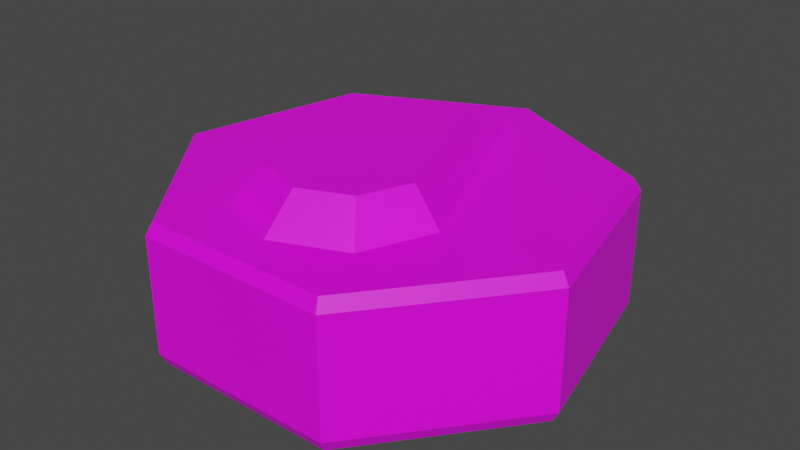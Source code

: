 # Source: Rune_-_Death.blend  (saved by Blender 3.5.10; exported with 4.5.12 LTS)
import bpy
from mathutils import Matrix  # noqa: F401  (used for matrix-valued properties, if any)

bpy.ops.wm.read_factory_settings(use_empty=True)
scene = bpy.context.scene
scene.name = 'Scene'

# ---- collections
col_collection = bpy.data.collections.new('Collection'); scene.collection.children.link(col_collection)

# ---- images (referenced by path relative to the original .blend; pixels are not part of the script)
import os
ASSET_DIR = os.environ.get("B2B_ASSET_DIR", "")  # directory of the original .blend (textures are referenced by path, not embedded)
HERE = os.path.dirname(os.path.abspath(__file__))  # packed textures are extracted next to this script under _unpacked/

def load_image(name, relpath, width, height, colorspace="sRGB"):
    """Load a texture the original file referenced (path relative to the .blend, or extracted next to this script)."""
    p = next((c for c in (os.path.join(HERE, relpath), os.path.join(ASSET_DIR, relpath)) if relpath and os.path.exists(c)), "")
    if p:
        img = bpy.data.images.load(p, check_existing=True)
        img.name = name
    else:  # same state as the original file: an image datablock whose file is absent (Cycles renders it pink)
        img = bpy.data.images.new(name, width, height)
        img.source = "FILE"
        img.filepath = "//" + (relpath or name)
    img.colorspace_settings.name = colorspace
    return img
img_rune___death_png = load_image('Rune - Death.png', 'Rune - Death.png', 1024, 1024, 'sRGB')
img_rune___death_png_001 = load_image('Rune - Death.png.001', 'Rune - Death.png', 1024, 1024, 'sRGB')

# ---- materials (node trees are filled in below, after node groups)
mat_material = bpy.data.materials.new('Material')
mat_material.use_transparent_shadow = False
mat_material_001 = bpy.data.materials.new('Material.001')
mat_material_001.use_transparent_shadow = False

# ---- material node trees
mat_material.use_nodes = True; mat_material.node_tree.nodes.clear()
_N = mat_material.node_tree.nodes; _L = mat_material.node_tree.links
n0 = _N.new('ShaderNodeBsdfPrincipled'); n0.name = 'Principled BSDF'; n0.location = (10, 300)
n0.distribution = 'GGX'
n0.subsurface_method = 'RANDOM_WALK_SKIN'
n0.inputs[3].default_value = 1.45
n0.inputs[27].default_value = (0.0, 0.0, 0.0, 1.0)
n0.inputs[28].default_value = 1.0
n1 = _N.new('ShaderNodeOutputMaterial'); n1.name = 'Material Output'; n1.location = (300, 300)
n2 = _N.new('ShaderNodeTexImage'); n2.name = 'Image Texture'; n2.location = (-280, 280)
n2.image = img_rune___death_png
_L.new(n0.outputs[0], n1.inputs[0])
_L.new(n2.outputs[0], n0.inputs[0])
n1.is_active_output = True
mat_material_001.use_nodes = True; mat_material_001.node_tree.nodes.clear()
_N = mat_material_001.node_tree.nodes; _L = mat_material_001.node_tree.links
n0 = _N.new('ShaderNodeBsdfPrincipled'); n0.name = 'Principled BSDF'; n0.location = (10, 300)
n0.distribution = 'GGX'
n0.subsurface_method = 'RANDOM_WALK_SKIN'
n0.inputs[3].default_value = 1.45
n0.inputs[27].default_value = (0.0, 0.0, 0.0, 1.0)
n0.inputs[28].default_value = 1.0
n1 = _N.new('ShaderNodeOutputMaterial'); n1.name = 'Material Output'; n1.location = (300, 300)
n2 = _N.new('ShaderNodeTexImage'); n2.name = 'Image Texture'; n2.location = (-280, 280)
n2.image = img_rune___death_png_001
_L.new(n0.outputs[0], n1.inputs[0])
_L.new(n2.outputs[0], n0.inputs[0])
n1.is_active_output = True

# ---- world
world_world = bpy.data.worlds.new('World'); scene.world = world_world
world_world.use_nodes = True; world_world.node_tree.nodes.clear()
_N = world_world.node_tree.nodes; _L = world_world.node_tree.links
n0 = _N.new('ShaderNodeOutputWorld'); n0.name = 'World Output'; n0.location = (300, 300)
n1 = _N.new('ShaderNodeBackground'); n1.name = 'Background'; n1.location = (10, 300)
n1.inputs[0].default_value = (0.05088, 0.05088, 0.05088, 1.0)
_L.new(n1.outputs[0], n0.inputs[0])
n0.is_active_output = True
world_world.color = (0.05088, 0.05088, 0.05088)
world_world.use_sun_shadow = False
world_world.sun_shadow_jitter_overblur = 0.0

# ---- meshes
me_circle_001 = bpy.data.meshes.new('Circle.001')
me_circle_001.from_pydata([(0.0, 1.272, -1.751), (-2.233, 0.1971, -1.751), (-2.784, -2.219, -1.751), (-1.239, -4.156, -1.751), (1.239, -4.156, -1.751), (2.784, -2.219, -1.751), (2.233, 0.1971, -1.751), (0.0, 1.272, 0.1086), (-2.233, 0.1971, 0.1086), (-2.784, -2.219, 0.1086), (-1.239, -4.156, 0.1086), (1.239, -4.156, 0.1086), (2.784, -2.219, 0.1086), (2.233, 0.1971, 0.1086), (-1.28, -4.24, -1.59), (-1.28, -4.24, -0.05254), (-2.875, -2.24, -0.05254), (-2.875, -2.24, -1.59), (-2.306, 0.2555, -1.59), (-2.306, 0.2555, -0.05254), (-1.196e-09, 1.366, -0.05254), (-1.196e-09, 1.366, -1.59), (2.306, 0.2555, -1.59), (2.306, 0.2555, -0.05254), (2.875, -2.24, -0.05254), (2.875, -2.24, -1.59), (1.28, -4.24, -1.59), (1.28, -4.24, -0.05254), (7.991e-10, 0.8902, 0.07766), (-0.9546, -1.41, 0.07766), (-1.35, -2.364, 0.07766), (-0.9546, -3.319, 0.07766), (7.991e-10, -3.715, 0.07766), (0.9546, -3.319, 0.07766), (1.35, -2.364, 0.07766), (0.9546, -1.41, 0.07766), (-4.51e-09, -0.05695, 0.551), (-0.6549, -1.635, 0.551), (-0.9262, -2.29, 0.551), (-0.6549, -2.945, 0.551), (-4.51e-09, -3.216, 0.551), (0.6549, -2.945, 0.551), (0.9262, -2.29, 0.551), (0.6549, -1.635, 0.551)], [], [(1, 0, 6, 5, 4, 3, 2), (16, 15, 10, 9), (20, 19, 8, 7), (24, 23, 13, 12), (15, 27, 11, 10), (19, 16, 9, 8), (23, 20, 7, 13), (27, 24, 12, 11), (4, 5, 25, 26), (26, 25, 24, 27), (6, 0, 21, 22), (22, 21, 20, 23), (1, 2, 17, 18), (18, 17, 16, 19), (3, 4, 26, 14), (14, 26, 27, 15), (5, 6, 22, 25), (25, 22, 23, 24), (0, 1, 18, 21), (21, 18, 19, 20), (2, 3, 14, 17), (17, 14, 15, 16), (8, 9, 10, 11, 12, 13, 7), (29, 28, 35, 34, 33, 32, 31, 30), (37, 38, 39, 40, 41, 42, 43, 36), (34, 35, 43, 42), (32, 33, 41, 40), (30, 31, 39, 38), (28, 29, 37, 36), (35, 28, 36, 43), (33, 34, 42, 41), (31, 32, 40, 39), (29, 30, 38, 37)])
_uv = me_circle_001.uv_layers.new(name='UVMap')
_uv.uv.foreach_set('vector', [0.01728, 0.339, 0.05722, 0.2561, 0.147, 0.2356, 0.2189, 0.293, 0.2189, 0.385, 0.147, 0.4424, 0.05722, 0.4219, 0.0255, 0.8551, 0.01743, 0.998, 0.007274, 0.995, 0.01551, 0.8548, 0.02309, 0.5815, 0.02475, 0.7196, 0.01451, 0.7197, 0.01263, 0.5816, 0.01984, 0.2992, 0.02145, 0.4405, 0.01088, 0.4407, 0.009191, 0.2993, 0.0119, 0.0, 0.01901, 0.1562, 0.007912, 0.1565, 0.0, 0.003257, 0.02475, 0.7196, 0.0255, 0.8551, 0.01551, 0.8548, 0.01451, 0.7197, 0.02145, 0.4405, 0.02309, 0.5815, 0.01263, 0.5816, 0.01088, 0.4407, 0.01901, 0.1562, 0.01984, 0.2992, 0.009191, 0.2993, 0.007912, 0.1565, 0.1166, 0.1534, 0.1174, 0.2948, 0.1068, 0.2949, 0.1061, 0.1531, 0.1061, 0.1531, 0.1068, 0.2949, 0.01984, 0.2992, 0.01901, 0.1562, 0.1192, 0.4361, 0.1202, 0.5782, 0.1093, 0.5782, 0.1086, 0.4362, 0.1086, 0.4362, 0.1093, 0.5782, 0.02309, 0.5815, 0.02145, 0.4405, 0.1187, 0.7164, 0.119, 0.8518, 0.1084, 0.8521, 0.1089, 0.7163, 0.1089, 0.7163, 0.1084, 0.8521, 0.0255, 0.8551, 0.02475, 0.7196, 0.1257, 0.005661, 0.1166, 0.1534, 0.1061, 0.1531, 0.115, 0.002573, 0.115, 0.002573, 0.1061, 0.1531, 0.01901, 0.1562, 0.0119, 0.0, 0.1174, 0.2948, 0.1192, 0.4361, 0.1086, 0.4362, 0.1068, 0.2949, 0.1068, 0.2949, 0.1086, 0.4362, 0.02145, 0.4405, 0.01984, 0.2992, 0.1202, 0.5782, 0.1187, 0.7164, 0.1089, 0.7163, 0.1093, 0.5782, 0.1093, 0.5782, 0.1089, 0.7163, 0.02475, 0.7196, 0.02309, 0.5815, 0.119, 0.8518, 0.1257, 0.9971, 0.1151, 1.0, 0.1084, 0.8521, 0.1084, 0.8521, 0.1151, 1.0, 0.01743, 0.998, 0.0255, 0.8551, 0.0796, 0.3882, 0.1729, 0.3669, 0.2477, 0.4266, 0.2477, 0.5223, 0.1729, 0.582, 0.0796, 0.5607, 0.03807, 0.4744, 0.433, 0.0, 0.433, 0.0, 0.433, 0.0, 0.433, 0.0, 0.433, 0.0, 0.433, 0.0, 0.433, 0.0, 0.433, 0.0, 0.433, 0.0, 0.433, 0.0, 0.433, 0.0, 0.433, 0.0, 0.433, 0.0, 0.433, 0.0, 0.433, 0.0, 0.433, 0.0, 0.433, 0.0, 0.433, 0.0, 0.433, 0.0, 0.433, 0.0, 0.433, 0.0, 0.433, 0.0, 0.433, 0.0, 0.433, 0.0, 0.433, 0.0, 0.433, 0.0, 0.433, 0.0, 0.433, 0.0, 0.433, 0.0, 0.433, 0.0, 0.433, 0.0, 0.433, 0.0, 0.433, 0.0, 0.433, 0.0, 0.433, 0.0, 0.433, 0.0, 0.433, 0.0, 0.433, 0.0, 0.433, 0.0, 0.433, 0.0, 0.433, 0.0, 0.433, 0.0, 0.433, 0.0, 0.433, 0.0, 0.433, 0.0, 0.433, 0.0, 0.433, 0.0, 0.433, 0.0])
me_circle_001.materials.append(mat_material)
me_circle_001.update()
me_circle_003 = bpy.data.meshes.new('Circle.003')
me_circle_003.from_pydata([(0.0, 1.272, -1.751), (-2.233, 0.1971, -1.751), (-2.784, -2.219, -1.751), (-1.239, -4.156, -1.751), (1.239, -4.156, -1.751), (2.784, -2.219, -1.751), (2.233, 0.1971, -1.751), (0.0, 1.272, 0.1086), (-2.233, 0.1971, 0.1086), (-2.784, -2.219, 0.1086), (-1.239, -4.156, 0.1086), (1.239, -4.156, 0.1086), (2.784, -2.219, 0.1086), (2.233, 0.1971, 0.1086), (-1.28, -4.24, -1.59), (-1.28, -4.24, -0.05254), (-2.875, -2.24, -0.05254), (-2.875, -2.24, -1.59), (-2.306, 0.2555, -1.59), (-2.306, 0.2555, -0.05254), (-1.196e-09, 1.366, -0.05254), (-1.196e-09, 1.366, -1.59), (2.306, 0.2555, -1.59), (2.306, 0.2555, -0.05254), (2.875, -2.24, -0.05254), (2.875, -2.24, -1.59), (1.28, -4.24, -1.59), (1.28, -4.24, -0.05254), (7.991e-10, 0.8902, 0.07766), (-0.9546, -1.41, 0.07766), (-1.35, -2.364, 0.07766), (-0.9546, -3.319, 0.07766), (7.991e-10, -3.715, 0.07766), (0.9546, -3.319, 0.07766), (1.35, -2.364, 0.07766), (0.9546, -1.41, 0.07766), (-4.51e-09, -0.05695, 0.551), (-0.6549, -1.635, 0.551), (-0.9262, -2.29, 0.551), (-0.6549, -2.945, 0.551), (-4.51e-09, -3.216, 0.551), (0.6549, -2.945, 0.551), (0.9262, -2.29, 0.551), (0.6549, -1.635, 0.551)], [], [(1, 0, 6, 5, 4, 3, 2), (16, 15, 10, 9), (20, 19, 8, 7), (24, 23, 13, 12), (15, 27, 11, 10), (19, 16, 9, 8), (23, 20, 7, 13), (27, 24, 12, 11), (4, 5, 25, 26), (26, 25, 24, 27), (6, 0, 21, 22), (22, 21, 20, 23), (1, 2, 17, 18), (18, 17, 16, 19), (3, 4, 26, 14), (14, 26, 27, 15), (5, 6, 22, 25), (25, 22, 23, 24), (0, 1, 18, 21), (21, 18, 19, 20), (2, 3, 14, 17), (17, 14, 15, 16), (8, 9, 10, 11, 12, 13, 7), (29, 28, 35, 34, 33, 32, 31, 30), (37, 38, 39, 40, 41, 42, 43, 36), (34, 35, 43, 42), (32, 33, 41, 40), (30, 31, 39, 38), (28, 29, 37, 36), (35, 28, 36, 43), (33, 34, 42, 41), (31, 32, 40, 39), (29, 30, 38, 37)])
_uv = me_circle_003.uv_layers.new(name='UVMap')
_uv.uv.foreach_set('vector', [0.01728, 0.339, 0.05722, 0.2561, 0.147, 0.2356, 0.2189, 0.293, 0.2189, 0.385, 0.147, 0.4424, 0.05722, 0.4219, 0.0255, 0.8551, 0.01743, 0.998, 0.007274, 0.995, 0.01551, 0.8548, 0.02309, 0.5815, 0.02475, 0.7196, 0.01451, 0.7197, 0.01263, 0.5816, 0.01984, 0.2992, 0.02145, 0.4405, 0.01088, 0.4407, 0.009191, 0.2993, 0.0119, 0.0, 0.01901, 0.1562, 0.007912, 0.1565, 0.0, 0.003257, 0.02475, 0.7196, 0.0255, 0.8551, 0.01551, 0.8548, 0.01451, 0.7197, 0.02145, 0.4405, 0.02309, 0.5815, 0.01263, 0.5816, 0.01088, 0.4407, 0.01901, 0.1562, 0.01984, 0.2992, 0.009191, 0.2993, 0.007912, 0.1565, 0.1166, 0.1534, 0.1174, 0.2948, 0.1068, 0.2949, 0.1061, 0.1531, 0.1061, 0.1531, 0.1068, 0.2949, 0.01984, 0.2992, 0.01901, 0.1562, 0.1192, 0.4361, 0.1202, 0.5782, 0.1093, 0.5782, 0.1086, 0.4362, 0.1086, 0.4362, 0.1093, 0.5782, 0.02309, 0.5815, 0.02145, 0.4405, 0.1187, 0.7164, 0.119, 0.8518, 0.1084, 0.8521, 0.1089, 0.7163, 0.1089, 0.7163, 0.1084, 0.8521, 0.0255, 0.8551, 0.02475, 0.7196, 0.1257, 0.005661, 0.1166, 0.1534, 0.1061, 0.1531, 0.115, 0.002573, 0.115, 0.002573, 0.1061, 0.1531, 0.01901, 0.1562, 0.0119, 0.0, 0.1174, 0.2948, 0.1192, 0.4361, 0.1086, 0.4362, 0.1068, 0.2949, 0.1068, 0.2949, 0.1086, 0.4362, 0.02145, 0.4405, 0.01984, 0.2992, 0.1202, 0.5782, 0.1187, 0.7164, 0.1089, 0.7163, 0.1093, 0.5782, 0.1093, 0.5782, 0.1089, 0.7163, 0.02475, 0.7196, 0.02309, 0.5815, 0.119, 0.8518, 0.1257, 0.9971, 0.1151, 1.0, 0.1084, 0.8521, 0.1084, 0.8521, 0.1151, 1.0, 0.01743, 0.998, 0.0255, 0.8551, 0.0796, 0.3882, 0.1729, 0.3669, 0.2477, 0.4266, 0.2477, 0.5223, 0.1729, 0.582, 0.0796, 0.5607, 0.03807, 0.4744, 0.433, 0.0, 0.433, 0.0, 0.433, 0.0, 0.433, 0.0, 0.433, 0.0, 0.433, 0.0, 0.433, 0.0, 0.433, 0.0, 0.433, 0.0, 0.433, 0.0, 0.433, 0.0, 0.433, 0.0, 0.433, 0.0, 0.433, 0.0, 0.433, 0.0, 0.433, 0.0, 0.433, 0.0, 0.433, 0.0, 0.433, 0.0, 0.433, 0.0, 0.433, 0.0, 0.433, 0.0, 0.433, 0.0, 0.433, 0.0, 0.433, 0.0, 0.433, 0.0, 0.433, 0.0, 0.433, 0.0, 0.433, 0.0, 0.433, 0.0, 0.433, 0.0, 0.433, 0.0, 0.433, 0.0, 0.433, 0.0, 0.433, 0.0, 0.433, 0.0, 0.433, 0.0, 0.433, 0.0, 0.433, 0.0, 0.433, 0.0, 0.433, 0.0, 0.433, 0.0, 0.433, 0.0, 0.433, 0.0, 0.433, 0.0, 0.433, 0.0, 0.433, 0.0, 0.433, 0.0])
me_circle_003.materials.append(mat_material_001)
me_circle_003.update()

# ---- objects
ob_door_key = bpy.data.objects.new('Door Key', me_circle_001)
ob_outline = bpy.data.objects.new('Outline', me_circle_003)

# ---- transforms, parenting, visibility, modifiers, constraints
ob_door_key.location = (0.0, 0.5545, 0.6131)
ob_door_key.scale = (0.3502, 0.3502, 0.3502)
ob_outline.parent = ob_door_key
ob_outline.matrix_parent_inverse = Matrix(((2.855, -0.0, 0.0, -0.0), (-0.0, 2.855, -0.0, -1.583), (0.0, -0.0, 2.855, -1.751), (-0.0, 0.0, -0.0, 1.0)))
ob_outline.location = (0.0, 0.5545, 0.6131)
ob_outline.scale = (0.3502, 0.3502, 0.3502)

# ---- collection membership
col_collection.objects.link(ob_door_key)
col_collection.objects.link(ob_outline)

# ---- scene / render settings (as saved in the file)
scene.frame_start = 1; scene.frame_end = 250; scene.frame_set(1)
scene.render.engine = 'BLENDER_EEVEE_NEXT'
scene.cycles.sampling_pattern = 'TABULATED_SOBOL'
scene.view_settings.view_transform = 'Filmic'
scene.unit_settings.scale_length = 0.01
bpy.context.view_layer.update()

# ---- added for rendering (the .blend has no active camera and no usable light): camera, sun
cam_auto = bpy.data.cameras.new('AutoCamera')
cam_auto.lens = 50.0
cam_auto.sensor_width = 36.0
cam_auto.clip_end = 1000.0
ob_auto_camera = bpy.data.objects.new('AutoCamera', cam_auto)
scene.collection.objects.link(ob_auto_camera)
ob_auto_camera.location = (2.70695, -3.19719, 2.56858)
ob_auto_camera.rotation_euler = (1.09748, -7.21219e-08, 0.694738)
scene.camera = ob_auto_camera
light_auto_sun = bpy.data.lights.new('AutoSun', 'SUN')
light_auto_sun.energy = 3.0
light_auto_sun.angle = 0.0523599
ob_auto_sun = bpy.data.objects.new('AutoSun', light_auto_sun)
scene.collection.objects.link(ob_auto_sun)
ob_auto_sun.rotation_euler = (0.872665, 0.174533, 0.523599)
bpy.context.view_layer.update()
